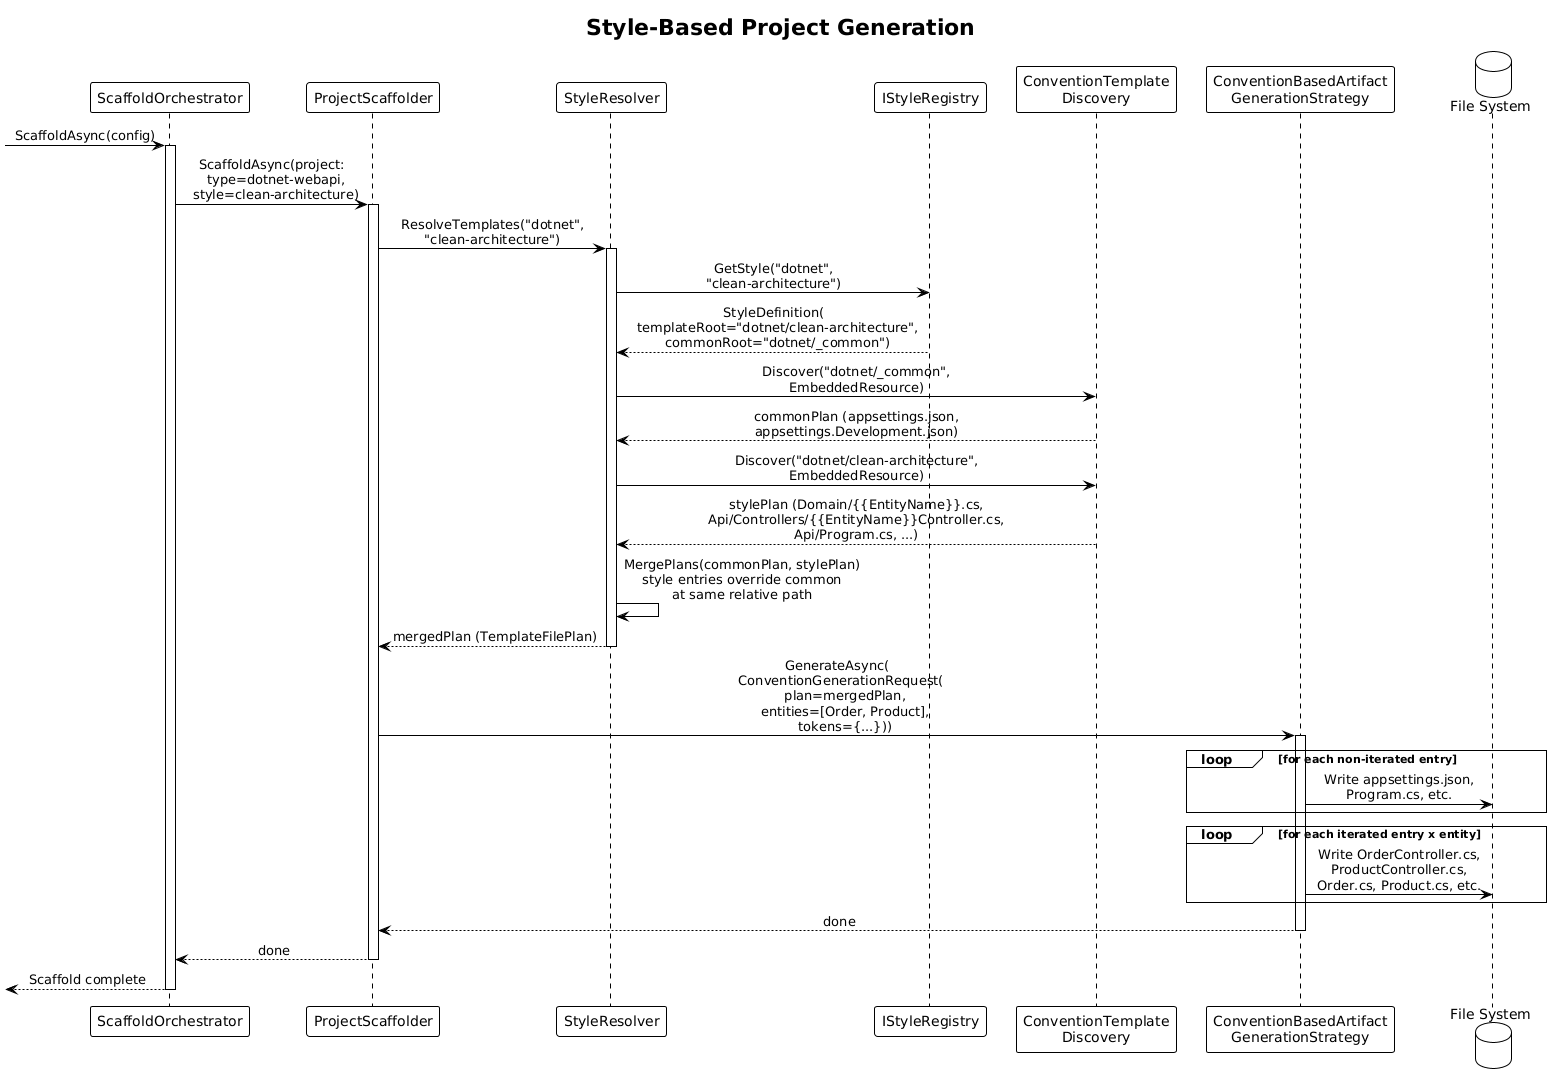

The diagram above was rendered by PlantUML. Its source (embedded in the PNG):
@startuml
!theme plain
skinparam sequenceMessageAlign center

title Style-Based Project Generation

participant "ScaffoldOrchestrator" as orch
participant "ProjectScaffolder" as proj
participant "StyleResolver" as resolver
participant "IStyleRegistry" as registry
participant "ConventionTemplate\nDiscovery" as discovery
participant "ConventionBasedArtifact\nGenerationStrategy" as strategy
database "File System" as fs

[-> orch : ScaffoldAsync(config)
activate orch

orch -> proj : ScaffoldAsync(project:\n  type=dotnet-webapi,\n  style=clean-architecture)
activate proj

proj -> resolver : ResolveTemplates("dotnet",\n"clean-architecture")
activate resolver

resolver -> registry : GetStyle("dotnet",\n"clean-architecture")
registry --> resolver : StyleDefinition(\n  templateRoot="dotnet/clean-architecture",\n  commonRoot="dotnet/_common")

resolver -> discovery : Discover("dotnet/_common",\nEmbeddedResource)
discovery --> resolver : commonPlan (appsettings.json,\nappsettings.Development.json)

resolver -> discovery : Discover("dotnet/clean-architecture",\nEmbeddedResource)
discovery --> resolver : stylePlan (Domain/{{EntityName}}.cs,\nApi/Controllers/{{EntityName}}Controller.cs,\nApi/Program.cs, ...)

resolver -> resolver : MergePlans(commonPlan, stylePlan)\nstyle entries override common\nat same relative path

resolver --> proj : mergedPlan (TemplateFilePlan)
deactivate resolver

proj -> strategy : GenerateAsync(\n  ConventionGenerationRequest(\n    plan=mergedPlan,\n    entities=[Order, Product],\n    tokens={...}))
activate strategy

loop for each non-iterated entry
    strategy -> fs : Write appsettings.json,\nProgram.cs, etc.
end

loop for each iterated entry x entity
    strategy -> fs : Write OrderController.cs,\nProductController.cs,\nOrder.cs, Product.cs, etc.
end

strategy --> proj : done
deactivate strategy

proj --> orch : done
deactivate proj

[<-- orch : Scaffold complete
deactivate orch
@enduml